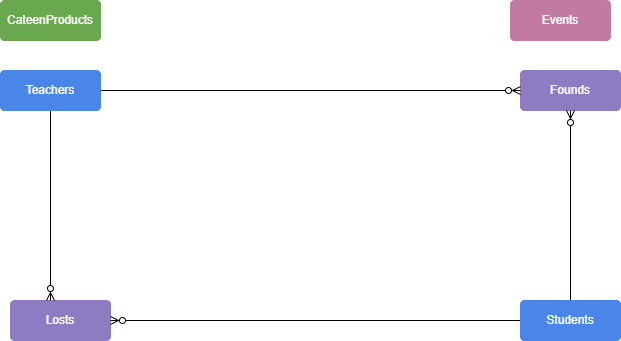

The diagram above was exported from draw.io. Its source (the exported page's mxGraphModel, read from the mxfile embedded in the PNG):
<mxGraphModel dx="1038" dy="588" grid="1" gridSize="10" guides="1" tooltips="1" connect="1" arrows="1" fold="1" page="1" pageScale="1" pageWidth="850" pageHeight="1100" math="0" shadow="0">
  <root>
    <mxCell id="0" />
    <mxCell id="1" parent="0" />
    <mxCell id="KOjiXSHj_gutoqv8_37n-1" value="&lt;font color=&quot;#ffffff&quot;&gt;CateenProducts&lt;/font&gt;" style="rounded=1;arcSize=10;whiteSpace=wrap;html=1;align=center;fillColor=#6AA84F;strokeColor=#6AA84F;" vertex="1" parent="1">
      <mxGeometry x="160" y="100" width="100" height="40" as="geometry" />
    </mxCell>
    <mxCell id="KOjiXSHj_gutoqv8_37n-2" value="&lt;font color=&quot;#ffffff&quot;&gt;Events&lt;/font&gt;" style="rounded=1;arcSize=10;whiteSpace=wrap;html=1;align=center;fillColor=#C27BA0;strokeColor=#C27BA0;" vertex="1" parent="1">
      <mxGeometry x="670" y="100" width="100" height="40" as="geometry" />
    </mxCell>
    <mxCell id="KOjiXSHj_gutoqv8_37n-3" value="&lt;font color=&quot;#ffffff&quot;&gt;Losts&lt;/font&gt;" style="rounded=1;arcSize=10;whiteSpace=wrap;html=1;align=center;fillColor=#8E7CC3;strokeColor=#8E7CC3;" vertex="1" parent="1">
      <mxGeometry x="170" y="400" width="100" height="40" as="geometry" />
    </mxCell>
    <mxCell id="KOjiXSHj_gutoqv8_37n-5" value="&lt;font color=&quot;#ffffff&quot;&gt;Founds&lt;/font&gt;" style="rounded=1;arcSize=10;whiteSpace=wrap;html=1;align=center;fillColor=#8E7CC3;strokeColor=#8E7CC3;" vertex="1" parent="1">
      <mxGeometry x="680" y="170" width="100" height="40" as="geometry" />
    </mxCell>
    <mxCell id="KOjiXSHj_gutoqv8_37n-17" style="edgeStyle=orthogonalEdgeStyle;rounded=0;orthogonalLoop=1;jettySize=auto;html=1;exitX=0.5;exitY=0;exitDx=0;exitDy=0;endArrow=ERzeroToMany;endFill=0;fillColor=#FFFFCC;" edge="1" parent="1" source="KOjiXSHj_gutoqv8_37n-6" target="KOjiXSHj_gutoqv8_37n-5">
      <mxGeometry relative="1" as="geometry" />
    </mxCell>
    <mxCell id="KOjiXSHj_gutoqv8_37n-18" style="edgeStyle=orthogonalEdgeStyle;rounded=0;orthogonalLoop=1;jettySize=auto;html=1;exitX=0;exitY=0.5;exitDx=0;exitDy=0;entryX=1;entryY=0.5;entryDx=0;entryDy=0;endArrow=ERzeroToMany;endFill=0;fillColor=#FFFFCC;" edge="1" parent="1" source="KOjiXSHj_gutoqv8_37n-6" target="KOjiXSHj_gutoqv8_37n-3">
      <mxGeometry relative="1" as="geometry" />
    </mxCell>
    <mxCell id="KOjiXSHj_gutoqv8_37n-6" value="&lt;font color=&quot;#ffffff&quot;&gt;Students&lt;/font&gt;" style="rounded=1;arcSize=10;whiteSpace=wrap;html=1;align=center;fillColor=#4A86E8;strokeColor=#4A86E8;" vertex="1" parent="1">
      <mxGeometry x="680" y="400" width="100" height="40" as="geometry" />
    </mxCell>
    <mxCell id="KOjiXSHj_gutoqv8_37n-15" style="edgeStyle=orthogonalEdgeStyle;rounded=0;orthogonalLoop=1;jettySize=auto;html=1;exitX=1;exitY=0.5;exitDx=0;exitDy=0;endArrow=ERzeroToMany;endFill=0;fillColor=#FFFFCC;" edge="1" parent="1" source="KOjiXSHj_gutoqv8_37n-7" target="KOjiXSHj_gutoqv8_37n-5">
      <mxGeometry relative="1" as="geometry" />
    </mxCell>
    <mxCell id="KOjiXSHj_gutoqv8_37n-19" style="edgeStyle=orthogonalEdgeStyle;rounded=0;orthogonalLoop=1;jettySize=auto;html=1;exitX=0.5;exitY=1;exitDx=0;exitDy=0;entryX=0.4;entryY=0;entryDx=0;entryDy=0;entryPerimeter=0;endArrow=ERzeroToMany;endFill=0;fillColor=#FFFFCC;" edge="1" parent="1" source="KOjiXSHj_gutoqv8_37n-7" target="KOjiXSHj_gutoqv8_37n-3">
      <mxGeometry relative="1" as="geometry" />
    </mxCell>
    <mxCell id="KOjiXSHj_gutoqv8_37n-7" value="&lt;font color=&quot;#ffffff&quot;&gt;Teachers&lt;/font&gt;" style="rounded=1;arcSize=10;whiteSpace=wrap;html=1;align=center;fillColor=#4A86E8;strokeColor=#4A86E8;" vertex="1" parent="1">
      <mxGeometry x="160" y="170" width="100" height="40" as="geometry" />
    </mxCell>
  </root>
</mxGraphModel>